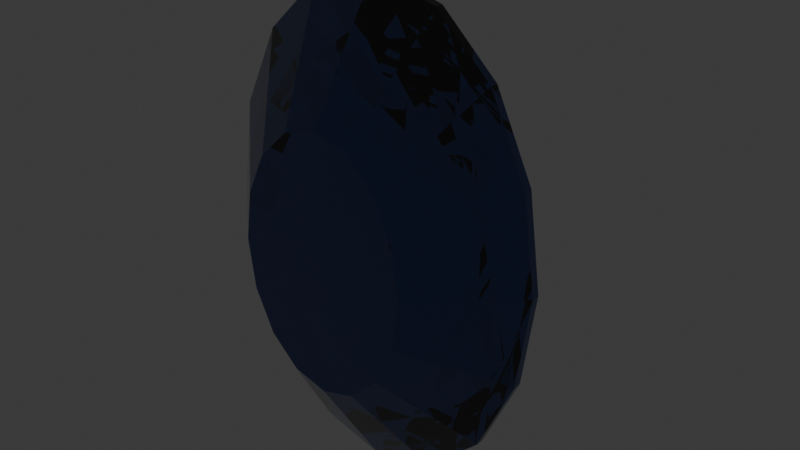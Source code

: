 # Source: sapphire.blend  (saved by Blender 5.2.44; exported with 4.5.12 LTS)
import bpy
from mathutils import Matrix  # noqa: F401  (used for matrix-valued properties, if any)

bpy.ops.wm.read_factory_settings(use_empty=True)
scene = bpy.context.scene
scene.name = 'Scene'

# ---- collections
col_collection = bpy.data.collections.new('Collection'); scene.collection.children.link(col_collection)

# ---- materials (node trees are filled in below, after node groups)
mat_blue_sapphire___ior_1_766 = bpy.data.materials.new('Blue sapphire - IOR 1.766')

# ---- material node trees
mat_blue_sapphire___ior_1_766.use_nodes = True; mat_blue_sapphire___ior_1_766.node_tree.nodes.clear()
_N = mat_blue_sapphire___ior_1_766.node_tree.nodes; _L = mat_blue_sapphire___ior_1_766.node_tree.links
n0 = _N.new('ShaderNodeBsdfPrincipled'); n0.name = '原理化 BSDF'; n0.location = (-200, 100)
n0.inputs[0].default_value = (0.024, 0.07, 0.28, 1.0)
n0.inputs[2].default_value = 0.015
n0.inputs[3].default_value = 1.766
n0.inputs[10].default_value = 0.005
n0.inputs[18].default_value = 1.0
n1 = _N.new('ShaderNodeOutputMaterial'); n1.name = '材质输出'; n1.location = (200, 100)
_L.new(n0.outputs[0], n1.inputs[0])
n1.is_active_output = True

# ---- world
world_world = bpy.data.worlds.new('World'); scene.world = world_world
world_world.use_nodes = True; world_world.node_tree.nodes.clear()
_N = world_world.node_tree.nodes; _L = world_world.node_tree.links
n0 = _N.new('ShaderNodeOutputWorld'); n0.name = 'World Output'; n0.location = (200, 100)
n1 = _N.new('ShaderNodeBackground'); n1.name = 'Background'; n1.location = (-200, 100)
n1.inputs[0].default_value = (0.05088, 0.05088, 0.05088, 1.0)
_L.new(n1.outputs[0], n0.inputs[0])
n0.is_active_output = True
world_world.color = (0.05088, 0.05088, 0.05088)
world_world.sun_shadow_jitter_overblur = 0.0

# ---- meshes
me_oval_table__16_crown_facets__stepped_pavilion = bpy.data.meshes.new('Oval table, 16 crown facets, stepped pavilion')
me_oval_table__16_crown_facets__stepped_pavilion.from_pydata([(0.065, -0.058, 0.0), (0.06005, -0.058, 0.03582), (0.04596, -0.058, 0.06619), (0.02487, -0.058, 0.08648), (3.98e-18, -0.058, 0.0936), (-0.02487, -0.058, 0.08648), (-0.04596, -0.058, 0.06619), (-0.06005, -0.058, 0.03582), (-0.065, -0.058, 1.146e-17), (-0.06005, -0.058, -0.03582), (-0.04596, -0.058, -0.06619), (-0.02487, -0.058, -0.08648), (-1.194e-17, -0.058, -0.0936), (0.02487, -0.058, -0.08648), (0.04596, -0.058, -0.06619), (0.06005, -0.058, -0.03582), (0.125, -0.003, 0.0), (0.1155, -0.003, 0.06888), (0.08839, -0.003, 0.1273), (0.04784, -0.003, 0.1663), (7.654e-18, -0.003, 0.18), (-0.04784, -0.003, 0.1663), (-0.08839, -0.003, 0.1273), (-0.1155, -0.003, 0.06888), (-0.125, -0.003, 2.204e-17), (-0.1155, -0.003, -0.06888), (-0.08839, -0.003, -0.1273), (-0.04784, -0.003, -0.1663), (-2.296e-17, -0.003, -0.18), (0.04784, -0.003, -0.1663), (0.08839, -0.003, -0.1273), (0.1155, -0.003, -0.06888), (0.125, 0.003, 0.0), (0.1155, 0.003, 0.06888), (0.08839, 0.003, 0.1273), (0.04784, 0.003, 0.1663), (7.654e-18, 0.003, 0.18), (-0.04784, 0.003, 0.1663), (-0.08839, 0.003, 0.1273), (-0.1155, 0.003, 0.06888), (-0.125, 0.003, 2.204e-17), (-0.1155, 0.003, -0.06888), (-0.08839, 0.003, -0.1273), (-0.04784, 0.003, -0.1663), (-2.296e-17, 0.003, -0.18), (0.04784, 0.003, -0.1663), (0.08839, 0.003, -0.1273), (0.1155, 0.003, -0.06888), (0.0775, 0.055, 0.0), (0.0716, 0.055, 0.04271), (0.0548, 0.055, 0.07891), (0.02966, 0.055, 0.1031), (4.746e-18, 0.055, 0.1116), (-0.02966, 0.055, 0.1031), (-0.0548, 0.055, 0.07891), (-0.0716, 0.055, 0.04271), (-0.0775, 0.055, 1.367e-17), (-0.0716, 0.055, -0.04271), (-0.0548, 0.055, -0.07891), (-0.02966, 0.055, -0.1031), (-1.424e-17, 0.055, -0.1116), (0.02966, 0.055, -0.1031), (0.0548, 0.055, -0.07891), (0.0716, 0.055, -0.04271), (0.0275, 0.087, 0.0), (0.02541, 0.087, 0.01515), (0.01945, 0.087, 0.028), (0.01052, 0.087, 0.03659), (1.684e-18, 0.087, 0.0396), (-0.01052, 0.087, 0.03659), (-0.01945, 0.087, 0.028), (-0.02541, 0.087, 0.01515), (-0.0275, 0.087, 4.85e-18), (-0.02541, 0.087, -0.01515), (-0.01945, 0.087, -0.028), (-0.01052, 0.087, -0.03659), (-5.052e-18, 0.087, -0.0396), (0.01052, 0.087, -0.03659), (0.01945, 0.087, -0.028), (0.02541, 0.087, -0.01515), (0.0, 0.102, 0.0)], [], [(0, 1, 2, 3, 4, 5, 6, 7, 8, 9, 10, 11, 12, 13, 14, 15), (0, 16, 17, 1), (1, 17, 18, 2), (2, 18, 19, 3), (3, 19, 20, 4), (4, 20, 21, 5), (5, 21, 22, 6), (6, 22, 23, 7), (7, 23, 24, 8), (8, 24, 25, 9), (9, 25, 26, 10), (10, 26, 27, 11), (11, 27, 28, 12), (12, 28, 29, 13), (13, 29, 30, 14), (14, 30, 31, 15), (15, 31, 16, 0), (16, 32, 33, 17), (17, 33, 34, 18), (18, 34, 35, 19), (19, 35, 36, 20), (20, 36, 37, 21), (21, 37, 38, 22), (22, 38, 39, 23), (23, 39, 40, 24), (24, 40, 41, 25), (25, 41, 42, 26), (26, 42, 43, 27), (27, 43, 44, 28), (28, 44, 45, 29), (29, 45, 46, 30), (30, 46, 47, 31), (31, 47, 32, 16), (32, 48, 49, 33), (33, 49, 50, 34), (34, 50, 51, 35), (35, 51, 52, 36), (36, 52, 53, 37), (37, 53, 54, 38), (38, 54, 55, 39), (39, 55, 56, 40), (40, 56, 57, 41), (41, 57, 58, 42), (42, 58, 59, 43), (43, 59, 60, 44), (44, 60, 61, 45), (45, 61, 62, 46), (46, 62, 63, 47), (47, 63, 48, 32), (48, 64, 65, 49), (49, 65, 66, 50), (50, 66, 67, 51), (51, 67, 68, 52), (52, 68, 69, 53), (53, 69, 70, 54), (54, 70, 71, 55), (55, 71, 72, 56), (56, 72, 73, 57), (57, 73, 74, 58), (58, 74, 75, 59), (59, 75, 76, 60), (60, 76, 77, 61), (61, 77, 78, 62), (62, 78, 79, 63), (63, 79, 64, 48), (64, 80, 65), (65, 80, 66), (66, 80, 67), (67, 80, 68), (68, 80, 69), (69, 80, 70), (70, 80, 71), (71, 80, 72), (72, 80, 73), (73, 80, 74), (74, 80, 75), (75, 80, 76), (76, 80, 77), (77, 80, 78), (78, 80, 79), (79, 80, 64)])
me_oval_table__16_crown_facets__stepped_pavilion.materials.append(mat_blue_sapphire___ior_1_766)
me_oval_table__16_crown_facets__stepped_pavilion.update()

# ---- objects
ob_small_oval_sapphire = bpy.data.objects.new('Small oval sapphire', me_oval_table__16_crown_facets__stepped_pavilion)

# ---- transforms, parenting, visibility, modifiers, constraints
ob_small_oval_sapphire.location = (0.0, 0.0, 0.0)

# ---- collection membership
col_collection.objects.link(ob_small_oval_sapphire)

# ---- scene / render settings (as saved in the file)
scene.frame_start = 1; scene.frame_end = 250; scene.frame_set(1)
scene.render.engine = 'BLENDER_EEVEE_NEXT'
scene.render.bake_bias = 0.0
scene.render.bake_samples = 0
scene.render.compositor_device = 'GPU'
scene.eevee.use_volume_custom_range = False
scene.eevee.fast_gi_thickness_near = 0.1
scene.eevee.fast_gi_thickness_far = 0.0
scene.eevee.ray_tracing_options.screen_trace_thickness = 0.1
bpy.context.view_layer.update()

# ---- added for rendering (the .blend has no active camera and no usable light): camera, sun
cam_auto = bpy.data.cameras.new('AutoCamera')
cam_auto.lens = 50.0
cam_auto.sensor_width = 36.0
cam_auto.clip_end = 1000.0
ob_auto_camera = bpy.data.objects.new('AutoCamera', cam_auto)
scene.collection.objects.link(ob_auto_camera)
ob_auto_camera.location = (0.431694, -0.496033, 0.345356)
ob_auto_camera.rotation_euler = (1.09748, -7.21219e-08, 0.694738)
scene.camera = ob_auto_camera
light_auto_sun = bpy.data.lights.new('AutoSun', 'SUN')
light_auto_sun.energy = 3.0
light_auto_sun.angle = 0.0523599
ob_auto_sun = bpy.data.objects.new('AutoSun', light_auto_sun)
scene.collection.objects.link(ob_auto_sun)
ob_auto_sun.rotation_euler = (0.872665, 0.174533, 0.523599)
bpy.context.view_layer.update()
